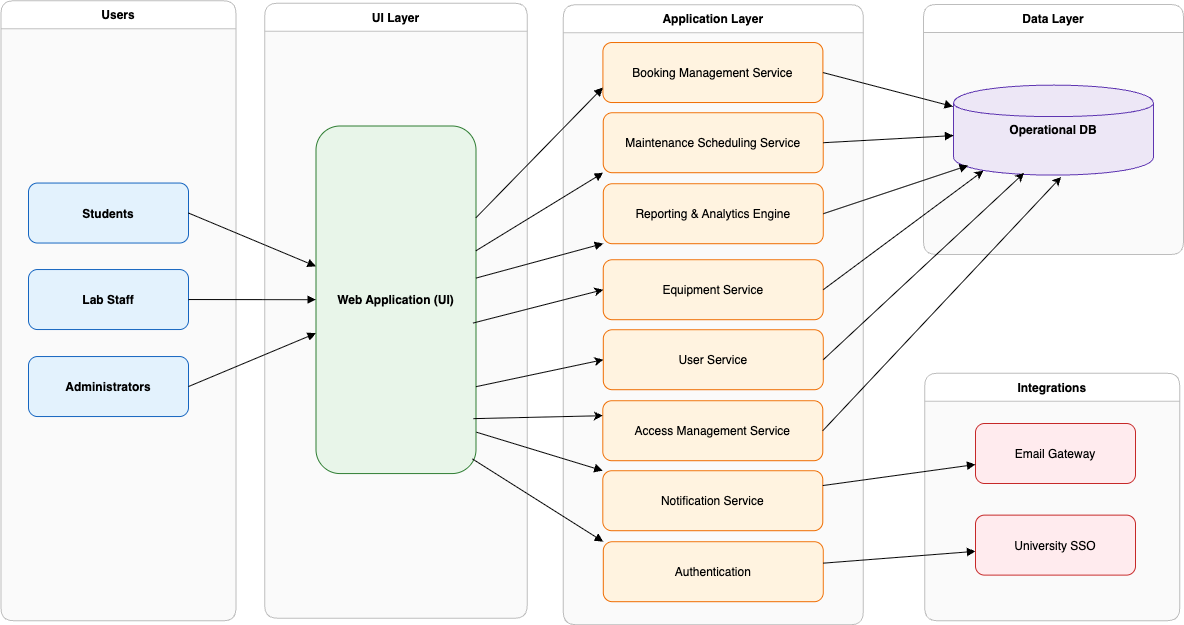

The diagram above was exported from draw.io. Its source (the exported page's mxGraphModel, read from the mxfile embedded in the PNG):
<mxGraphModel dx="1901" dy="747" grid="1" gridSize="10" guides="1" tooltips="1" connect="1" arrows="1" fold="1" page="1" pageScale="1" pageWidth="1100" pageHeight="850" math="0" shadow="0">
  <root>
    <mxCell id="0" />
    <mxCell id="1" parent="0" />
    <mxCell id="lane_Users" value="Users" style="shape=swimlane;rounded=1;horizontal=0;startSize=28;swimlaneFillColor=#FAFAFA;strokeColor=#BDBDBD;fontStyle=1;rotation=90;" parent="1" vertex="1">
      <mxGeometry x="-340" y="233.75" width="620" height="235" as="geometry" />
    </mxCell>
    <mxCell id="4" value="Administrators" style="shape=rectangle;rounded=1;fillColor=#E3F2FD;strokeColor=#1565C0;fontStyle=1;" parent="lane_Users" vertex="1">
      <mxGeometry x="220" y="163.29" width="160" height="60" as="geometry" />
    </mxCell>
    <mxCell id="3" value="Lab Staff" style="shape=rectangle;rounded=1;fillColor=#E3F2FD;strokeColor=#1565C0;fontStyle=1;" parent="lane_Users" vertex="1">
      <mxGeometry x="220" y="76.28999999999999" width="160" height="60" as="geometry" />
    </mxCell>
    <mxCell id="2" value="Students" style="shape=rectangle;rounded=1;fillColor=#E3F2FD;strokeColor=#1565C0;fontStyle=1;" parent="lane_Users" vertex="1">
      <mxGeometry x="220" y="-10.21" width="160" height="60" as="geometry" />
    </mxCell>
    <mxCell id="lane_UI Layer" value="UI Layer" style="shape=swimlane;rounded=1;horizontal=0;startSize=28;swimlaneFillColor=#FAFAFA;strokeColor=#BDBDBD;fontStyle=1;rotation=90;" parent="1" vertex="1">
      <mxGeometry x="-60" y="220" width="615" height="262.5" as="geometry" />
    </mxCell>
    <mxCell id="5" value="Web Application (UI)" style="shape=rectangle;rounded=1;fillColor=#E8F5E9;strokeColor=#2E7D32;fontStyle=1;rotation=0;" parent="lane_UI Layer" vertex="1">
      <mxGeometry x="227.5" y="-53.49999999999999" width="160" height="347.57" as="geometry" />
    </mxCell>
    <mxCell id="lane_Application Layer" value="Application Layer" style="shape=swimlane;rounded=1;horizontal=0;startSize=28;swimlaneFillColor=#FAFAFA;strokeColor=#BDBDBD;fontStyle=1;rotation=90;" parent="1" vertex="1">
      <mxGeometry x="254.79" y="205.21" width="620" height="300" as="geometry" />
    </mxCell>
    <mxCell id="6" value="Booking Management Service" style="shape=rectangle;rounded=1;fillColor=#FFF3E0;strokeColor=#EF6C00;" parent="lane_Application Layer" vertex="1">
      <mxGeometry x="199.61" y="-122.16999999999999" width="220" height="60" as="geometry" />
    </mxCell>
    <mxCell id="7" value="Maintenance Scheduling Service" style="shape=rectangle;rounded=1;fillColor=#FFF3E0;strokeColor=#EF6C00;" parent="lane_Application Layer" vertex="1">
      <mxGeometry x="199.96000000000004" y="-52" width="220" height="60" as="geometry" />
    </mxCell>
    <mxCell id="8" value="Reporting &amp; Analytics Engine" style="shape=rectangle;rounded=1;fillColor=#FFF3E0;strokeColor=#EF6C00;" parent="lane_Application Layer" vertex="1">
      <mxGeometry x="200.01000000000005" y="19" width="220" height="60" as="geometry" />
    </mxCell>
    <mxCell id="9" value="Notification Service" style="shape=rectangle;rounded=1;fillColor=#FFF3E0;strokeColor=#EF6C00;" parent="lane_Application Layer" vertex="1">
      <mxGeometry x="199.50000000000006" y="306" width="220" height="60" as="geometry" />
    </mxCell>
    <mxCell id="10" value="Authentication" style="shape=rectangle;rounded=1;fillColor=#FFF3E0;strokeColor=#EF6C00;" parent="lane_Application Layer" vertex="1">
      <mxGeometry x="200.01000000000005" y="376.99" width="220" height="60" as="geometry" />
    </mxCell>
    <mxCell id="31" value="Equipment Service" style="shape=rectangle;rounded=1;fillColor=#FFF3E0;strokeColor=#EF6C00;" parent="lane_Application Layer" vertex="1">
      <mxGeometry x="199.95999999999998" y="95" width="220" height="60" as="geometry" />
    </mxCell>
    <mxCell id="33" value="User Service" style="shape=rectangle;rounded=1;fillColor=#FFF3E0;strokeColor=#EF6C00;" parent="lane_Application Layer" vertex="1">
      <mxGeometry x="200.01000000000005" y="165" width="220" height="60" as="geometry" />
    </mxCell>
    <mxCell id="38" value="Access Management Service" style="shape=rectangle;rounded=1;fillColor=#FFF3E0;strokeColor=#EF6C00;" parent="lane_Application Layer" vertex="1">
      <mxGeometry x="199.50000000000006" y="236" width="220" height="60" as="geometry" />
    </mxCell>
    <mxCell id="lane_Data Layer" value="Data Layer" style="shape=swimlane;rounded=1;horizontal=0;startSize=28;swimlaneFillColor=#FAFAFA;strokeColor=#BDBDBD;fontStyle=1;rotation=90;" parent="1" vertex="1">
      <mxGeometry x="780" y="40" width="250" height="260" as="geometry" />
    </mxCell>
    <mxCell id="11" value="Operational DB" style="shape=cylinder;whiteSpace=wrap;html=1;fillColor=#EDE7F6;strokeColor=#5E35B1;fontStyle=1" parent="lane_Data Layer" vertex="1">
      <mxGeometry x="25" y="85.62" width="200" height="90" as="geometry" />
    </mxCell>
    <mxCell id="lane_Integrations" value="Integrations" style="shape=swimlane;rounded=1;horizontal=0;startSize=28;swimlaneFillColor=#FAFAFA;strokeColor=#BDBDBD;fontStyle=1;rotation=90;" parent="1" vertex="1">
      <mxGeometry x="780" y="410" width="247.5" height="255" as="geometry" />
    </mxCell>
    <mxCell id="13" value="Email Gateway" style="shape=rectangle;rounded=1;fillColor=#FFEBEE;strokeColor=#C62828;rotation=0;" parent="lane_Integrations" vertex="1">
      <mxGeometry x="47" y="54" width="160" height="60" as="geometry" />
    </mxCell>
    <mxCell id="14" value="University SSO" style="shape=rectangle;rounded=1;fillColor=#FFEBEE;strokeColor=#C62828;rotation=0;" parent="lane_Integrations" vertex="1">
      <mxGeometry x="47" y="145.63" width="160" height="60" as="geometry" />
    </mxCell>
    <mxCell id="15" style="endArrow=block;exitX=1;exitY=0.5;exitDx=0;exitDy=0;" parent="1" source="2" target="5" edge="1">
      <mxGeometry relative="1" as="geometry" />
    </mxCell>
    <mxCell id="16" style="endArrow=block;exitX=1;exitY=0.5;exitDx=0;exitDy=0;" parent="1" source="3" target="5" edge="1">
      <mxGeometry relative="1" as="geometry" />
    </mxCell>
    <mxCell id="17" style="endArrow=block;exitX=1;exitY=0.5;exitDx=0;exitDy=0;" parent="1" source="4" target="5" edge="1">
      <mxGeometry relative="1" as="geometry" />
    </mxCell>
    <mxCell id="18" style="endArrow=block;entryX=0;entryY=0.75;entryDx=0;entryDy=0;" parent="1" source="5" target="6" edge="1">
      <mxGeometry relative="1" as="geometry" />
    </mxCell>
    <mxCell id="19" style="endArrow=block;entryX=0;entryY=1;entryDx=0;entryDy=0;" parent="1" source="5" target="7" edge="1">
      <mxGeometry relative="1" as="geometry" />
    </mxCell>
    <mxCell id="20" style="endArrow=block;" parent="1" source="5" target="8" edge="1">
      <mxGeometry relative="1" as="geometry" />
    </mxCell>
    <mxCell id="21" style="endArrow=block;entryX=0;entryY=0;entryDx=0;entryDy=0;exitX=1.003;exitY=0.881;exitDx=0;exitDy=0;exitPerimeter=0;" parent="1" source="5" target="9" edge="1">
      <mxGeometry relative="1" as="geometry" />
    </mxCell>
    <mxCell id="22" style="endArrow=block;entryX=0;entryY=0;entryDx=0;entryDy=0;exitX=0.978;exitY=0.958;exitDx=0;exitDy=0;exitPerimeter=0;" parent="1" source="5" target="10" edge="1">
      <mxGeometry relative="1" as="geometry" />
    </mxCell>
    <mxCell id="23" style="endArrow=block;entryX=-0.002;entryY=0.238;entryDx=0;entryDy=0;entryPerimeter=0;exitX=1;exitY=0.5;exitDx=0;exitDy=0;" parent="1" source="6" target="11" edge="1">
      <mxGeometry relative="1" as="geometry">
        <mxPoint x="660" y="127" as="sourcePoint" />
      </mxGeometry>
    </mxCell>
    <mxCell id="24" style="endArrow=block;exitX=1;exitY=0.5;exitDx=0;exitDy=0;" parent="1" source="7" target="11" edge="1">
      <mxGeometry relative="1" as="geometry">
        <mxPoint x="660" y="217" as="sourcePoint" />
      </mxGeometry>
    </mxCell>
    <mxCell id="25" style="endArrow=block;entryX=0.073;entryY=0.893;entryDx=0;entryDy=0;entryPerimeter=0;exitX=1;exitY=0.5;exitDx=0;exitDy=0;" parent="1" source="8" target="11" edge="1">
      <mxGeometry relative="1" as="geometry" />
    </mxCell>
    <mxCell id="27" style="endArrow=block;" parent="1" source="10" target="14" edge="1">
      <mxGeometry relative="1" as="geometry" />
    </mxCell>
    <mxCell id="28" style="endArrow=block;" parent="1" source="9" target="13" edge="1">
      <mxGeometry relative="1" as="geometry" />
    </mxCell>
    <mxCell id="34" style="edgeStyle=none;html=1;exitX=1;exitY=0.75;exitDx=0;exitDy=0;entryX=0;entryY=0.5;entryDx=0;entryDy=0;" parent="1" source="5" target="33" edge="1">
      <mxGeometry relative="1" as="geometry" />
    </mxCell>
    <mxCell id="35" style="edgeStyle=none;html=1;exitX=0.981;exitY=0.567;exitDx=0;exitDy=0;entryX=0;entryY=0.5;entryDx=0;entryDy=0;exitPerimeter=0;" parent="1" source="5" target="31" edge="1">
      <mxGeometry relative="1" as="geometry" />
    </mxCell>
    <mxCell id="36" style="edgeStyle=none;html=1;exitX=1;exitY=0.5;exitDx=0;exitDy=0;entryX=0.15;entryY=0.95;entryDx=0;entryDy=0;entryPerimeter=0;" parent="1" source="31" target="11" edge="1">
      <mxGeometry relative="1" as="geometry" />
    </mxCell>
    <mxCell id="37" style="edgeStyle=none;html=1;exitX=1;exitY=0.5;exitDx=0;exitDy=0;entryX=0.353;entryY=0.976;entryDx=0;entryDy=0;entryPerimeter=0;" parent="1" source="33" target="11" edge="1">
      <mxGeometry relative="1" as="geometry" />
    </mxCell>
    <mxCell id="39" style="edgeStyle=none;html=1;exitX=1;exitY=0.5;exitDx=0;exitDy=0;entryX=0.538;entryY=1.021;entryDx=0;entryDy=0;entryPerimeter=0;" parent="1" source="38" target="11" edge="1">
      <mxGeometry relative="1" as="geometry" />
    </mxCell>
    <mxCell id="40" style="edgeStyle=none;html=1;exitX=0.984;exitY=0.842;exitDx=0;exitDy=0;entryX=0;entryY=0.25;entryDx=0;entryDy=0;exitPerimeter=0;" parent="1" source="5" target="38" edge="1">
      <mxGeometry relative="1" as="geometry" />
    </mxCell>
  </root>
</mxGraphModel>